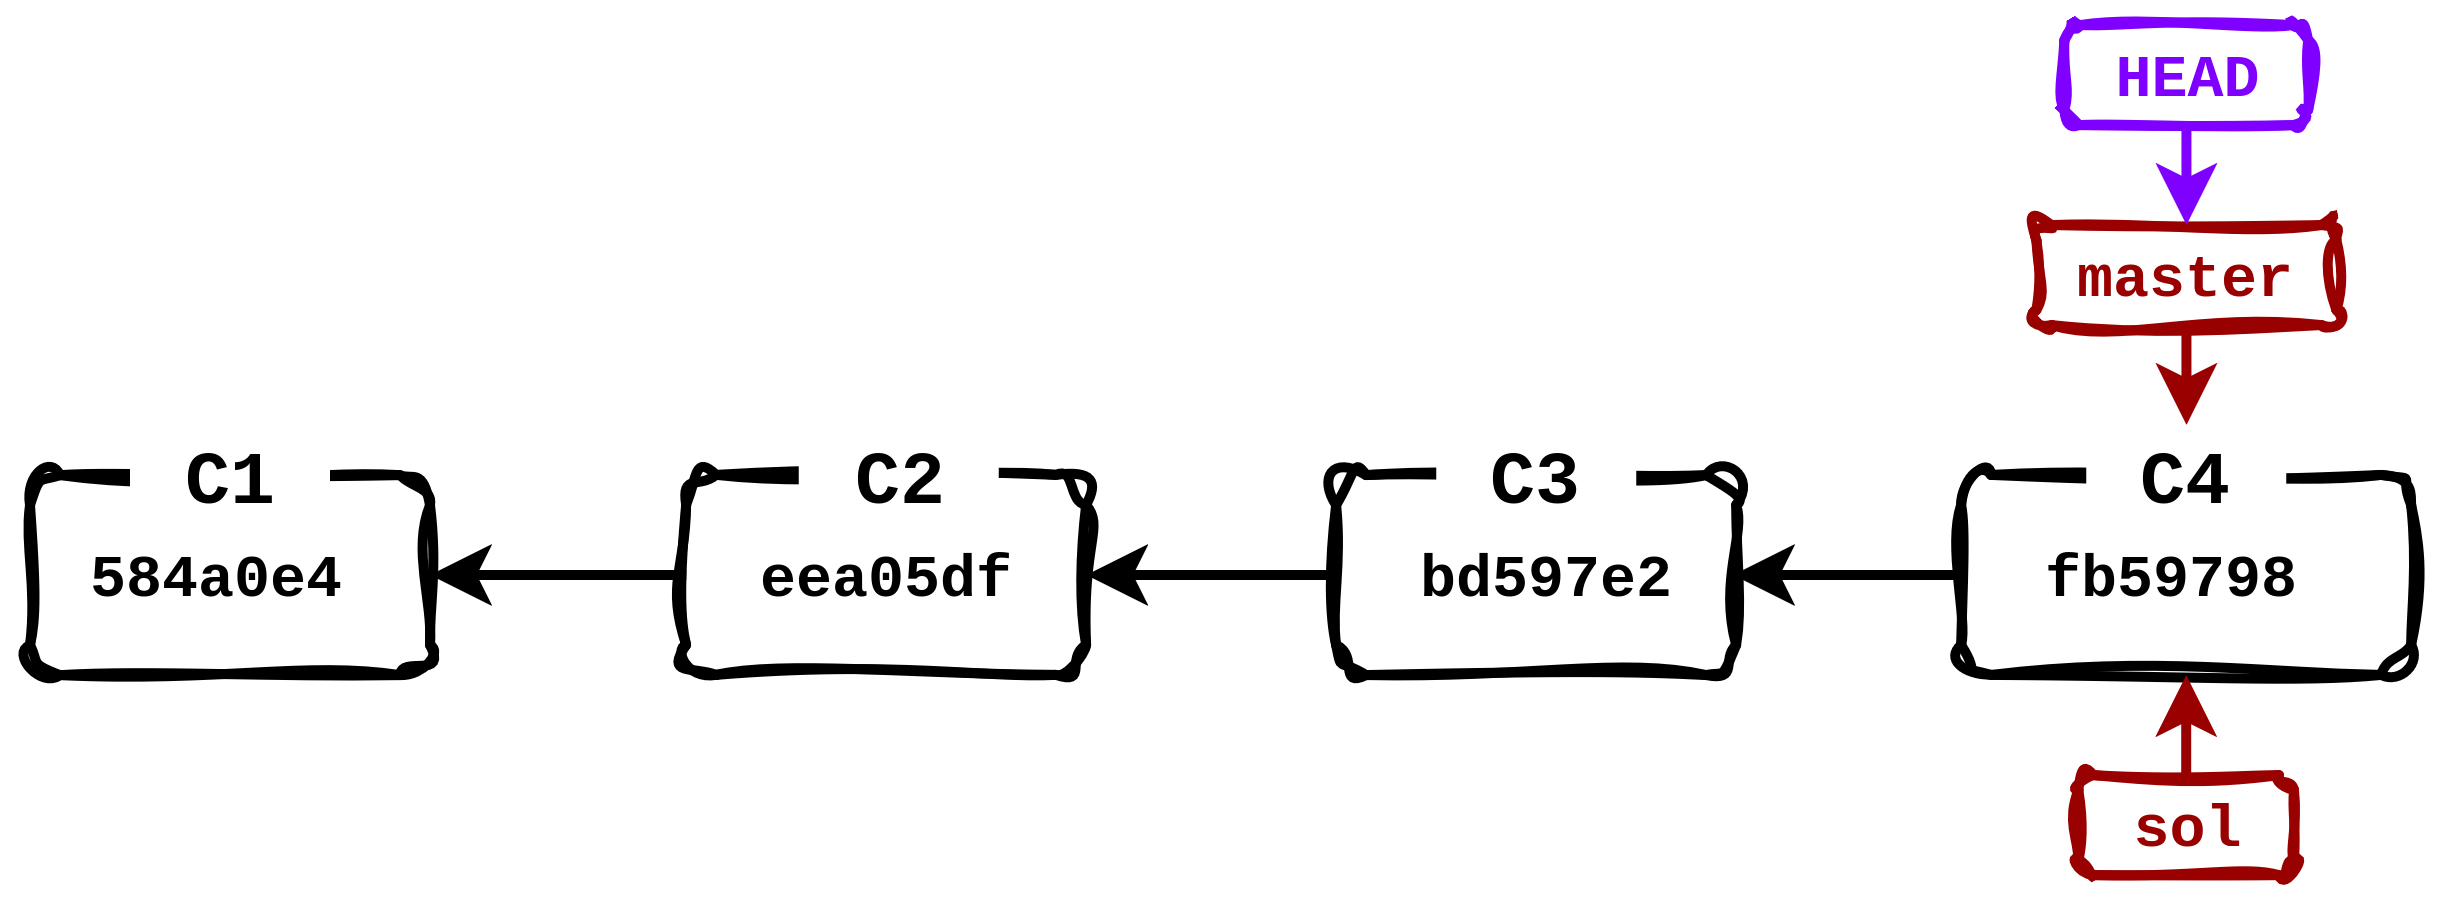

The diagram above was exported from draw.io. Its source (the exported page's mxGraphModel, read from the mxfile embedded in the PNG):
<mxGraphModel dx="679" dy="418" grid="1" gridSize="10" guides="1" tooltips="1" connect="1" arrows="1" fold="1" page="1" pageScale="1" pageWidth="850" pageHeight="1100" math="0" shadow="0">
  <root>
    <mxCell id="0" />
    <mxCell id="1" parent="0" />
    <mxCell id="GGoxYKu6zqKoeBssymsp-123" parent="1" style="rounded=1;whiteSpace=wrap;html=1;fillColor=none;strokeWidth=2;sketch=1;curveFitting=1;jiggle=2;strokeColor=#000000;" value="" vertex="1">
      <mxGeometry height="40" width="80" x="60" y="530" as="geometry" />
    </mxCell>
    <mxCell id="GGoxYKu6zqKoeBssymsp-148" edge="1" parent="1" source="GGoxYKu6zqKoeBssymsp-124" style="edgeStyle=orthogonalEdgeStyle;rounded=0;orthogonalLoop=1;jettySize=auto;html=1;entryX=1;entryY=0.5;entryDx=0;entryDy=0;strokeWidth=2;" target="GGoxYKu6zqKoeBssymsp-123">
      <mxGeometry relative="1" as="geometry" />
    </mxCell>
    <mxCell id="GGoxYKu6zqKoeBssymsp-124" parent="1" style="rounded=1;whiteSpace=wrap;html=1;fillColor=none;strokeWidth=2;sketch=1;curveFitting=1;jiggle=2;strokeColor=#000000;" value="" vertex="1">
      <mxGeometry height="40" width="80" x="191.25" y="530" as="geometry" />
    </mxCell>
    <mxCell id="GGoxYKu6zqKoeBssymsp-147" edge="1" parent="1" source="GGoxYKu6zqKoeBssymsp-125" style="edgeStyle=orthogonalEdgeStyle;rounded=0;orthogonalLoop=1;jettySize=auto;html=1;entryX=1;entryY=0.5;entryDx=0;entryDy=0;strokeWidth=2;" target="GGoxYKu6zqKoeBssymsp-124">
      <mxGeometry relative="1" as="geometry" />
    </mxCell>
    <mxCell id="GGoxYKu6zqKoeBssymsp-125" parent="1" style="rounded=1;whiteSpace=wrap;html=1;fillColor=none;strokeWidth=2;sketch=1;curveFitting=1;jiggle=2;strokeColor=#000000;" value="" vertex="1">
      <mxGeometry height="40" width="80" x="321.25" y="530" as="geometry" />
    </mxCell>
    <mxCell id="GGoxYKu6zqKoeBssymsp-146" edge="1" parent="1" source="GGoxYKu6zqKoeBssymsp-126" style="edgeStyle=orthogonalEdgeStyle;rounded=0;orthogonalLoop=1;jettySize=auto;html=1;entryX=1;entryY=0.5;entryDx=0;entryDy=0;strokeWidth=2;" target="GGoxYKu6zqKoeBssymsp-139">
      <mxGeometry relative="1" as="geometry" />
    </mxCell>
    <mxCell id="GGoxYKu6zqKoeBssymsp-126" parent="1" style="rounded=1;whiteSpace=wrap;html=1;fillColor=none;strokeWidth=2;sketch=1;curveFitting=1;jiggle=2;strokeColor=#000000;" value="" vertex="1">
      <mxGeometry height="40" width="90" x="446.25" y="530" as="geometry" />
    </mxCell>
    <mxCell id="GGoxYKu6zqKoeBssymsp-127" parent="1" style="rounded=0;whiteSpace=wrap;html=1;fontColor=default;strokeColor=none;" value="" vertex="1">
      <mxGeometry height="20" width="40" x="80" y="520" as="geometry" />
    </mxCell>
    <mxCell id="GGoxYKu6zqKoeBssymsp-128" parent="1" style="text;html=1;whiteSpace=wrap;strokeColor=none;fillColor=none;align=center;verticalAlign=middle;rounded=0;fontSize=15;spacingBottom=10;fontStyle=1;fontColor=#000000;" value="&lt;div&gt;&lt;font face=&quot;Courier New&quot; style=&quot;&quot;&gt;C1&lt;/font&gt;&lt;/div&gt;" vertex="1">
      <mxGeometry height="30" width="60" x="70" y="520" as="geometry" />
    </mxCell>
    <mxCell id="GGoxYKu6zqKoeBssymsp-131" parent="1" style="rounded=0;whiteSpace=wrap;html=1;fontColor=default;strokeColor=none;" value="" vertex="1">
      <mxGeometry height="20" width="40" x="213.75" y="520" as="geometry" />
    </mxCell>
    <mxCell id="GGoxYKu6zqKoeBssymsp-132" parent="1" style="text;html=1;whiteSpace=wrap;strokeColor=none;fillColor=none;align=center;verticalAlign=middle;rounded=0;fontSize=15;spacingBottom=10;fontStyle=1;fontColor=#000000;" value="&lt;div&gt;&lt;font face=&quot;Courier New&quot; style=&quot;&quot;&gt;C2&lt;/font&gt;&lt;/div&gt;" vertex="1">
      <mxGeometry height="30" width="60" x="203.75" y="520" as="geometry" />
    </mxCell>
    <mxCell id="GGoxYKu6zqKoeBssymsp-133" parent="1" style="rounded=0;whiteSpace=wrap;html=1;fontColor=default;strokeColor=none;" value="" vertex="1">
      <mxGeometry height="20" width="40" x="341.25" y="520" as="geometry" />
    </mxCell>
    <mxCell id="GGoxYKu6zqKoeBssymsp-134" parent="1" style="text;html=1;whiteSpace=wrap;strokeColor=none;fillColor=none;align=center;verticalAlign=middle;rounded=0;fontSize=15;spacingBottom=10;fontStyle=1;fontColor=#000000;" value="&lt;div&gt;&lt;font face=&quot;Courier New&quot; style=&quot;&quot;&gt;C3&lt;/font&gt;&lt;/div&gt;" vertex="1">
      <mxGeometry height="30" width="60" x="331.25" y="520" as="geometry" />
    </mxCell>
    <mxCell id="GGoxYKu6zqKoeBssymsp-135" parent="1" style="rounded=0;whiteSpace=wrap;html=1;fontColor=default;strokeColor=none;" value="" vertex="1">
      <mxGeometry height="20" width="40" x="471.25" y="520" as="geometry" />
    </mxCell>
    <mxCell id="GGoxYKu6zqKoeBssymsp-136" parent="1" style="text;html=1;whiteSpace=wrap;strokeColor=none;fillColor=none;align=center;verticalAlign=middle;rounded=0;fontSize=15;spacingBottom=10;fontStyle=1;fontColor=#000000;" value="&lt;div&gt;&lt;font face=&quot;Courier New&quot; style=&quot;&quot;&gt;C4&lt;/font&gt;&lt;/div&gt;" vertex="1">
      <mxGeometry height="30" width="60" x="461.25" y="520" as="geometry" />
    </mxCell>
    <mxCell id="GGoxYKu6zqKoeBssymsp-137" parent="1" style="text;html=1;whiteSpace=wrap;strokeColor=none;fillColor=none;align=left;verticalAlign=middle;rounded=0;fontColor=#000000;" value="&lt;div align=&quot;center&quot;&gt;&lt;font face=&quot;Courier New&quot;&gt;&lt;span style=&quot;&quot;&gt;&lt;b&gt;584a0e4&lt;/b&gt;&lt;/span&gt;&lt;/font&gt;&lt;/div&gt;" vertex="1">
      <mxGeometry height="20" width="60" x="70" y="540" as="geometry" />
    </mxCell>
    <mxCell id="GGoxYKu6zqKoeBssymsp-138" parent="1" style="text;html=1;whiteSpace=wrap;strokeColor=none;fillColor=none;align=left;verticalAlign=middle;rounded=0;fontColor=#000000;" value="&lt;div align=&quot;center&quot;&gt;&lt;font face=&quot;Courier New&quot;&gt;&lt;span style=&quot;&quot;&gt;&lt;b&gt;eea05df&lt;/b&gt;&lt;/span&gt;&lt;/font&gt;&lt;/div&gt;" vertex="1">
      <mxGeometry height="20" width="60" x="203.75" y="540" as="geometry" />
    </mxCell>
    <mxCell id="GGoxYKu6zqKoeBssymsp-139" parent="1" style="text;html=1;whiteSpace=wrap;strokeColor=none;fillColor=none;align=left;verticalAlign=middle;rounded=0;fontColor=#000000;" value="&lt;div align=&quot;center&quot;&gt;&lt;font face=&quot;Courier New&quot;&gt;&lt;span style=&quot;&quot;&gt;&lt;b&gt;bd597e2&lt;/b&gt;&lt;/span&gt;&lt;/font&gt;&lt;/div&gt;" vertex="1">
      <mxGeometry height="20" width="64.37" x="336.25" y="540" as="geometry" />
    </mxCell>
    <mxCell id="GGoxYKu6zqKoeBssymsp-140" parent="1" style="text;html=1;whiteSpace=wrap;strokeColor=none;fillColor=none;align=left;verticalAlign=middle;rounded=0;fontColor=#000000;" value="&lt;div align=&quot;center&quot;&gt;&lt;font face=&quot;Courier New&quot;&gt;&lt;span style=&quot;&quot;&gt;&lt;b&gt;fb59798&lt;/b&gt;&lt;/span&gt;&lt;/font&gt;&lt;/div&gt;" vertex="1">
      <mxGeometry height="20" width="56.25" x="461.25" y="540" as="geometry" />
    </mxCell>
    <mxCell id="GGoxYKu6zqKoeBssymsp-145" edge="1" parent="1" source="GGoxYKu6zqKoeBssymsp-141" style="edgeStyle=orthogonalEdgeStyle;rounded=0;orthogonalLoop=1;jettySize=auto;html=1;strokeColor=#990000;strokeWidth=2;">
      <mxGeometry relative="1" as="geometry">
        <mxPoint x="491" y="520" as="targetPoint" />
      </mxGeometry>
    </mxCell>
    <mxCell id="GGoxYKu6zqKoeBssymsp-141" parent="1" style="rounded=1;whiteSpace=wrap;html=1;fillColor=none;strokeWidth=2;strokeColor=#990000;fontColor=#990000;sketch=1;curveFitting=1;jiggle=2;" value="&lt;b&gt;&lt;font face=&quot;Courier New&quot;&gt;master&lt;/font&gt;&lt;/b&gt;" vertex="1">
      <mxGeometry height="20" width="60" x="461.25" y="480" as="geometry" />
    </mxCell>
    <mxCell id="GGoxYKu6zqKoeBssymsp-143" edge="1" parent="1" source="GGoxYKu6zqKoeBssymsp-142" style="edgeStyle=orthogonalEdgeStyle;rounded=0;orthogonalLoop=1;jettySize=auto;html=1;entryX=0.5;entryY=0;entryDx=0;entryDy=0;fontColor=#7F00FF;strokeColor=#7F00FF;strokeWidth=2;" target="GGoxYKu6zqKoeBssymsp-141">
      <mxGeometry relative="1" as="geometry" />
    </mxCell>
    <mxCell id="GGoxYKu6zqKoeBssymsp-142" parent="1" style="rounded=1;whiteSpace=wrap;html=1;fillColor=none;strokeWidth=2;strokeColor=#7F00FF;fontColor=#7F00FF;sketch=1;curveFitting=1;jiggle=2;" value="&lt;div&gt;&lt;font face=&quot;Courier New&quot;&gt;&lt;b&gt;HEAD&lt;/b&gt;&lt;/font&gt;&lt;/div&gt;" vertex="1">
      <mxGeometry height="20" width="48.75" x="466.88" y="440" as="geometry" />
    </mxCell>
    <mxCell id="GGoxYKu6zqKoeBssymsp-151" edge="1" parent="1" source="GGoxYKu6zqKoeBssymsp-150" style="edgeStyle=orthogonalEdgeStyle;rounded=0;orthogonalLoop=1;jettySize=auto;html=1;entryX=0.5;entryY=1;entryDx=0;entryDy=0;fontColor=#990000;strokeColor=#990000;strokeWidth=2;" target="GGoxYKu6zqKoeBssymsp-126">
      <mxGeometry relative="1" as="geometry" />
    </mxCell>
    <mxCell id="GGoxYKu6zqKoeBssymsp-150" parent="1" style="rounded=1;whiteSpace=wrap;html=1;fillColor=none;strokeWidth=2;strokeColor=#990000;fontColor=#990000;sketch=1;curveFitting=1;jiggle=2;" value="&lt;font face=&quot;Courier New&quot;&gt;&lt;b&gt;sol&lt;/b&gt;&lt;/font&gt;" vertex="1">
      <mxGeometry height="20" width="43.12" x="469.7" y="590" as="geometry" />
    </mxCell>
  </root>
</mxGraphModel>